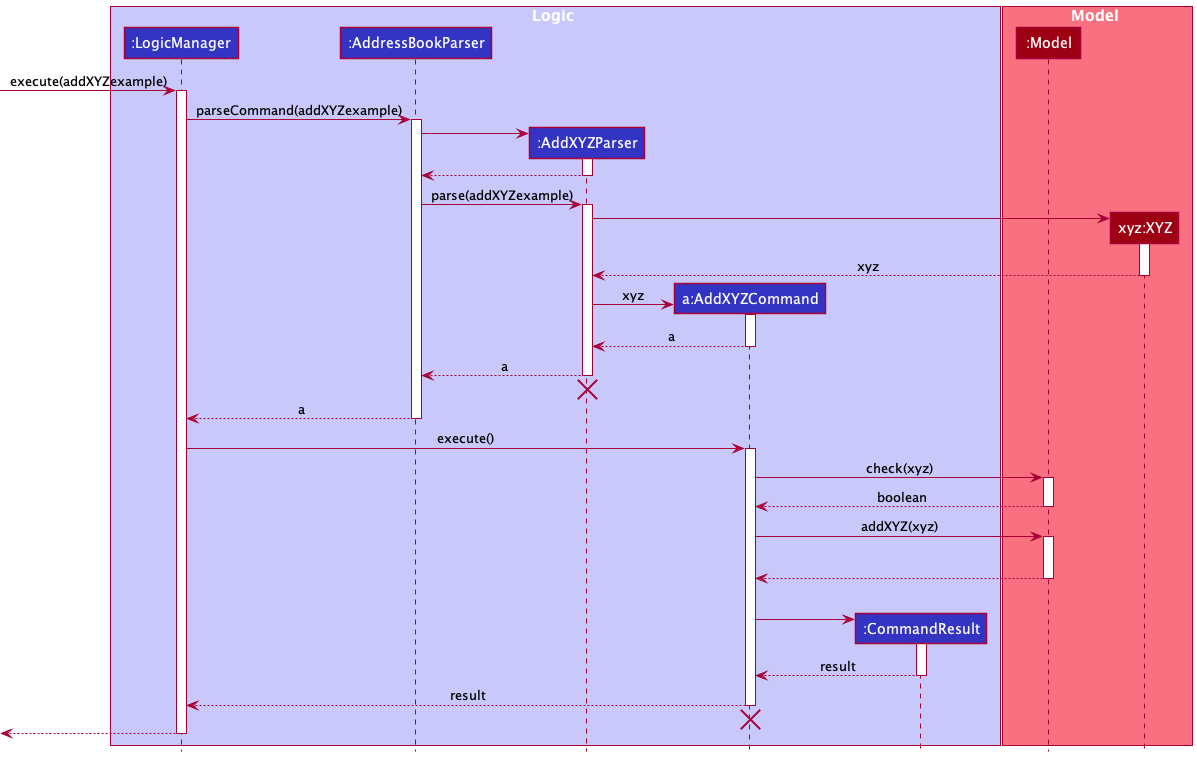

The diagram above was rendered by PlantUML. Its source (embedded in the PNG):
@startuml
!include style.puml

box Logic LOGIC_COLOR_T1
participant ":LogicManager" as LogicManager LOGIC_COLOR
participant ":AddressBookParser" as AddressBookParser LOGIC_COLOR
participant ":AddXYZParser" as AddXYZParser LOGIC_COLOR
participant "a:AddXYZCommand" as AddXYZCommand LOGIC_COLOR
participant ":CommandResult" as CommandResult LOGIC_COLOR
end box

box Model MODEL_COLOR_T1
participant ":Model" as Model MODEL_COLOR
participant "xyz:XYZ" as XYZ MODEL_COLOR
end box

[-> LogicManager : execute(addXYZexample)
activate LogicManager

LogicManager -> AddressBookParser : parseCommand(addXYZexample)
activate AddressBookParser

create AddXYZParser
AddressBookParser -> AddXYZParser
activate AddXYZParser

AddXYZParser --> AddressBookParser
deactivate AddXYZParser

AddressBookParser -> AddXYZParser : parse(addXYZexample)
activate AddXYZParser

create XYZ
AddXYZParser -> XYZ
activate XYZ

XYZ --> AddXYZParser : xyz
deactivate XYZ
create AddXYZCommand
AddXYZParser -> AddXYZCommand : xyz
activate AddXYZCommand

AddXYZCommand --> AddXYZParser : a
deactivate AddXYZCommand

AddXYZParser --> AddressBookParser : a
deactivate AddXYZParser
'Hidden arrow to position the destroy marker below the end of the activation bar.
AddXYZParser -[hidden]-> AddressBookParser
destroy AddXYZParser

AddressBookParser --> LogicManager : a
deactivate AddressBookParser

LogicManager -> AddXYZCommand : execute()
activate AddXYZCommand

AddXYZCommand -> Model : check(xyz)
activate Model
Model --> AddXYZCommand : boolean
deactivate Model

AddXYZCommand -> Model : addXYZ(xyz)
activate Model

Model -[hidden]-> AddXYZCommand
Model -[hidden]-> AddXYZCommand
Model --> AddXYZCommand
deactivate Model

AddXYZCommand -[hidden]-> AddXYZCommand
create CommandResult
AddXYZCommand -> CommandResult
activate CommandResult

CommandResult --> AddXYZCommand : result
deactivate CommandResult

AddXYZCommand --> LogicManager : result
deactivate AddXYZCommand
'Hidden arrow to position the destroy marker below the end of the activation bar.
AddXYZCommand -[hidden]-> AddressBookParser
destroy AddXYZCommand

[<--LogicManager
deactivate LogicManager
@enduml